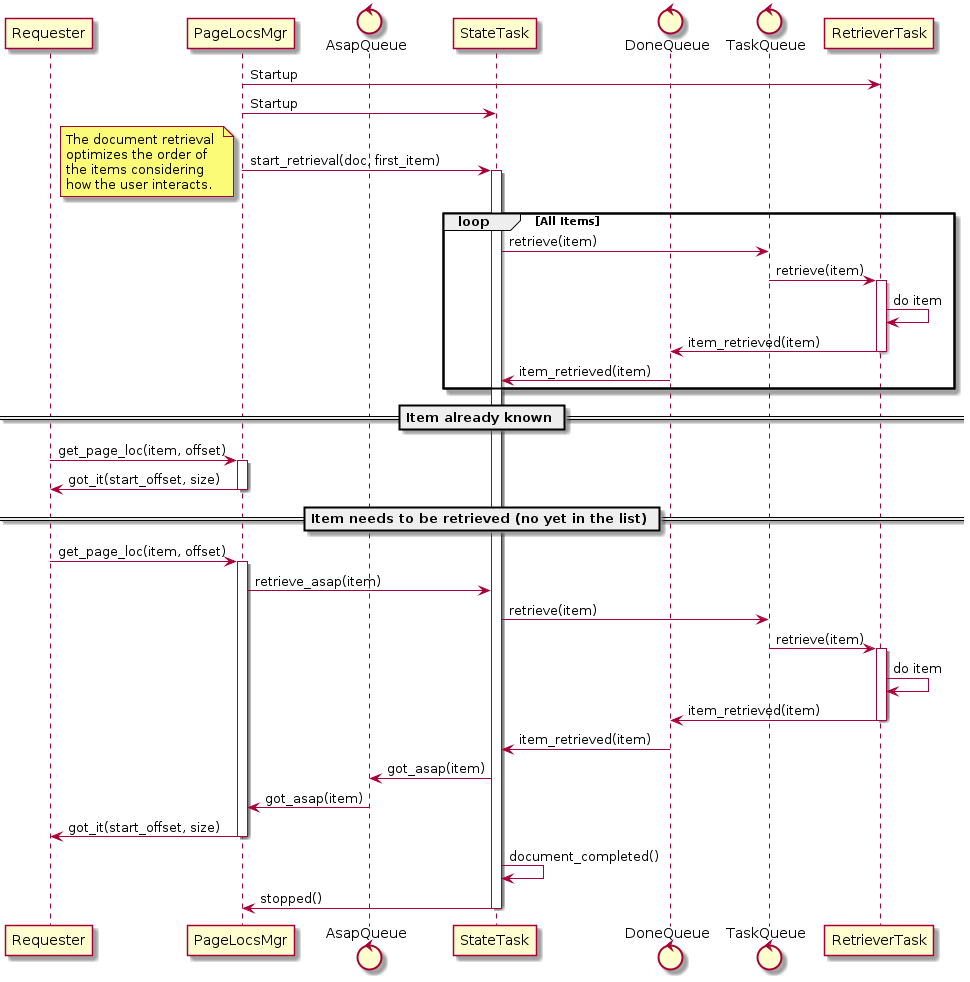

The diagram above was rendered by PlantUML. Its source (embedded in the PNG):
@startuml
  participant Requester
  participant PageLocsMgr
  control AsapQueue
  participant StateTask
  control DoneQueue
  control TaskQueue
  participant RetrieverTask

  RetrieverTask   <- PageLocsMgr : Startup
  StateTask       <- PageLocsMgr : Startup

  StateTask       <- PageLocsMgr : start_retrieval(doc, first_item)
  activate StateTask

  note left
    The document retrieval 
    optimizes the order of 
    the items considering
    how the user interacts.
  end note
  loop All Items
    StateTask     -> TaskQueue : retrieve(item)
    TaskQueue     -> RetrieverTask : retrieve(item)
    activate RetrieverTask
    RetrieverTask -> RetrieverTask : do item
    DoneQueue     <- RetrieverTask : item_retrieved(item)
    deactivate RetrieverTask
    StateTask     <- DoneQueue : item_retrieved(item)
  end

  == Item already known ==
  Requester      -> PageLocsMgr: get_page_loc(item, offset)
  activate PageLocsMgr

  Requester      <- PageLocsMgr: got_it(start_offset, size)
  deactivate PageLocsMgr

  == Item needs to be retrieved (no yet in the list) ==

  Requester     -> PageLocsMgr: get_page_loc(item, offset)
  activate PageLocsMgr
  PageLocsMgr   -> StateTask : retrieve_asap(item)

  StateTask     -> TaskQueue : retrieve(item)
  TaskQueue     -> RetrieverTask : retrieve(item)
  activate RetrieverTask
  RetrieverTask -> RetrieverTask : do item
  DoneQueue     <- RetrieverTask : item_retrieved(item)
  deactivate RetrieverTask
  StateTask     <- DoneQueue : item_retrieved(item)


  AsapQueue     <- StateTask : got_asap(item)
  PageLocsMgr   <- AsapQueue : got_asap(item)
  Requester     <- PageLocsMgr : got_it(start_offset, size) 
  deactivate PageLocsMgr

  StateTask     <- StateTask : document_completed()
  PageLocsMgr   <- StateTask : stopped()
  deactivate StateTask
@enduml